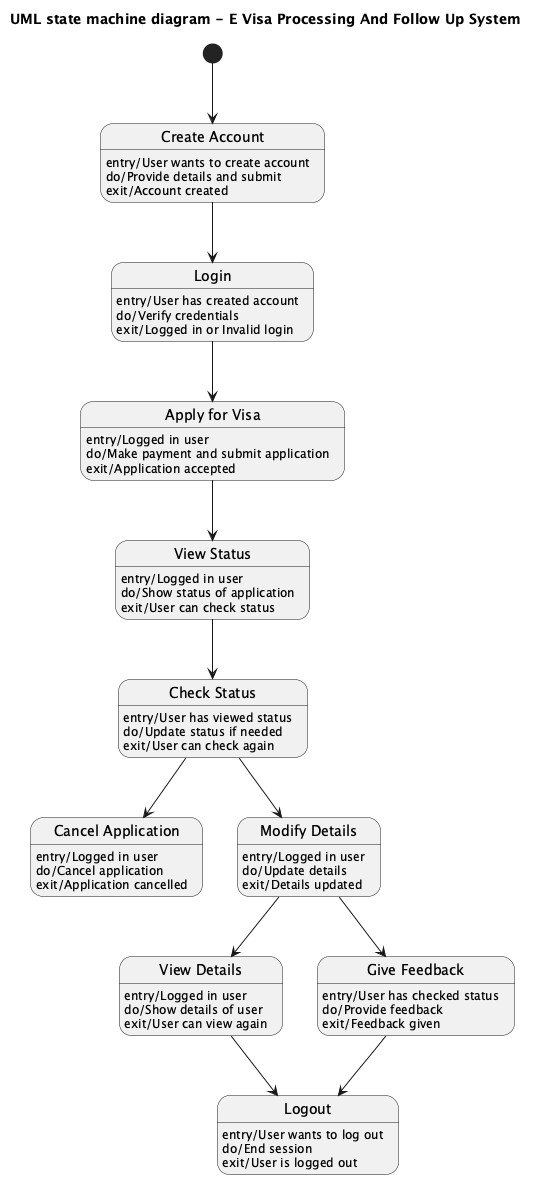

The diagram above was rendered by PlantUML. Its source (embedded in the PNG):
@startuml
title UML state machine diagram - E Visa Processing And Follow Up System

state "Create Account" as CreateAccount
CreateAccount : entry/User wants to create account
CreateAccount : do/Provide details and submit
CreateAccount : exit/Account created

state "Login" as Login
Login : entry/User has created account
Login : do/Verify credentials
Login : exit/Logged in or Invalid login

state "Apply for Visa" as ApplyForVisa
ApplyForVisa : entry/Logged in user
ApplyForVisa : do/Make payment and submit application
ApplyForVisa : exit/Application accepted

state "View Status" as ViewStatus
ViewStatus : entry/Logged in user
ViewStatus : do/Show status of application
ViewStatus : exit/User can check status

state "Check Status" as CheckStatus
CheckStatus : entry/User has viewed status
CheckStatus : do/Update status if needed
CheckStatus : exit/User can check again

state "Cancel Application" as CancelApplication
CancelApplication : entry/Logged in user
CancelApplication : do/Cancel application
CancelApplication : exit/Application cancelled

state "Modify Details" as ModifyDetails
ModifyDetails : entry/Logged in user
ModifyDetails : do/Update details
ModifyDetails : exit/Details updated

state "View Details" as ViewDetails
ViewDetails : entry/Logged in user
ViewDetails : do/Show details of user
ViewDetails : exit/User can view again

state "Give Feedback" as GiveFeedback
GiveFeedback : entry/User has checked status
GiveFeedback : do/Provide feedback
GiveFeedback : exit/Feedback given

state "Logout" as Logout
Logout : entry/User wants to log out
Logout : do/End session
Logout : exit/User is logged out

[*] --> CreateAccount
CreateAccount --> Login
Login --> ApplyForVisa
ApplyForVisa --> ViewStatus
ViewStatus --> CheckStatus
CheckStatus --> CancelApplication
CheckStatus --> ModifyDetails
ModifyDetails --> ViewDetails
ModifyDetails --> GiveFeedback
ViewDetails --> Logout
GiveFeedback --> Logout

@enduml